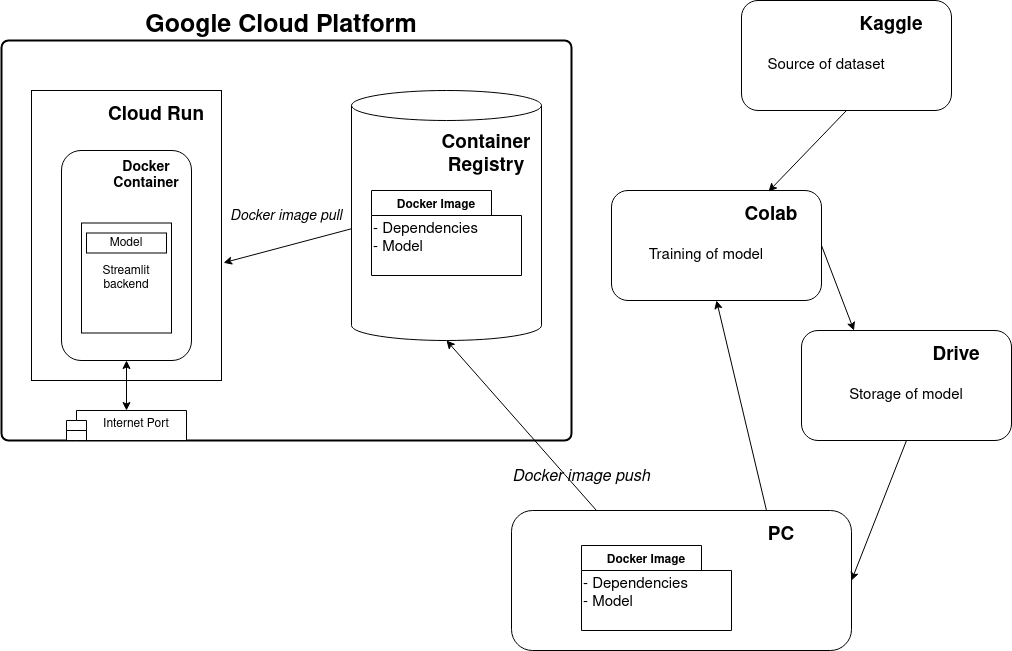

The diagram above was exported from draw.io. Its source (the exported page's mxGraphModel, read from the mxfile embedded in the PNG):
<mxGraphModel dx="1052" dy="734" grid="1" gridSize="10" guides="1" tooltips="1" connect="1" arrows="1" fold="1" page="1" pageScale="1" pageWidth="1200" pageHeight="1600" math="0" shadow="0">
  <root>
    <mxCell id="0" />
    <mxCell id="1" parent="0" />
    <mxCell id="UD6lLpVsNWWiIEjAnLqv-1" value="" style="rounded=1;whiteSpace=wrap;html=1;absoluteArcSize=1;arcSize=14;strokeWidth=2;" vertex="1" parent="1">
      <mxGeometry x="40" y="80" width="570" height="400" as="geometry" />
    </mxCell>
    <mxCell id="UD6lLpVsNWWiIEjAnLqv-2" value="&lt;font size=&quot;1&quot;&gt;&lt;b&gt;&lt;font style=&quot;font-size: 25px;&quot;&gt;Google Cloud Platform&lt;/font&gt;&lt;/b&gt;&lt;/font&gt;" style="text;html=1;strokeColor=none;fillColor=none;align=center;verticalAlign=middle;whiteSpace=wrap;rounded=0;" vertex="1" parent="1">
      <mxGeometry x="180" y="50" width="280" height="30" as="geometry" />
    </mxCell>
    <mxCell id="UD6lLpVsNWWiIEjAnLqv-3" value="" style="shape=cylinder3;whiteSpace=wrap;html=1;boundedLbl=1;backgroundOutline=1;size=15;" vertex="1" parent="1">
      <mxGeometry x="390" y="130" width="190" height="250" as="geometry" />
    </mxCell>
    <mxCell id="UD6lLpVsNWWiIEjAnLqv-4" value="&lt;font style=&quot;font-size: 19px;&quot;&gt;&lt;b&gt;Container Registry&lt;br&gt;&lt;/b&gt;&lt;/font&gt;" style="text;html=1;strokeColor=none;fillColor=none;align=center;verticalAlign=middle;whiteSpace=wrap;rounded=0;" vertex="1" parent="1">
      <mxGeometry x="440" y="180" width="170" height="30" as="geometry" />
    </mxCell>
    <mxCell id="UD6lLpVsNWWiIEjAnLqv-7" value="" style="rounded=1;whiteSpace=wrap;html=1;" vertex="1" parent="1">
      <mxGeometry x="550" y="550" width="340" height="140" as="geometry" />
    </mxCell>
    <mxCell id="UD6lLpVsNWWiIEjAnLqv-8" value="&lt;font style=&quot;font-size: 19px;&quot;&gt;&lt;b&gt;PC&lt;br&gt;&lt;/b&gt;&lt;/font&gt;" style="text;html=1;strokeColor=none;fillColor=none;align=center;verticalAlign=middle;whiteSpace=wrap;rounded=0;" vertex="1" parent="1">
      <mxGeometry x="760" y="560" width="120" height="30" as="geometry" />
    </mxCell>
    <mxCell id="UD6lLpVsNWWiIEjAnLqv-9" value="" style="rounded=1;whiteSpace=wrap;html=1;" vertex="1" parent="1">
      <mxGeometry x="650" y="230" width="210" height="110" as="geometry" />
    </mxCell>
    <mxCell id="UD6lLpVsNWWiIEjAnLqv-11" value="" style="endArrow=classic;html=1;rounded=0;entryX=0.5;entryY=1;entryDx=0;entryDy=0;entryPerimeter=0;exitX=0.25;exitY=0;exitDx=0;exitDy=0;" edge="1" parent="1" source="UD6lLpVsNWWiIEjAnLqv-7" target="UD6lLpVsNWWiIEjAnLqv-3">
      <mxGeometry width="50" height="50" relative="1" as="geometry">
        <mxPoint x="520" y="410" as="sourcePoint" />
        <mxPoint x="570" y="360" as="targetPoint" />
      </mxGeometry>
    </mxCell>
    <mxCell id="UD6lLpVsNWWiIEjAnLqv-15" value="" style="endArrow=classic;html=1;rounded=0;exitX=0;exitY=0.553;exitDx=0;exitDy=0;exitPerimeter=0;entryX=1.011;entryY=0.594;entryDx=0;entryDy=0;entryPerimeter=0;" edge="1" parent="1" source="UD6lLpVsNWWiIEjAnLqv-3" target="UD6lLpVsNWWiIEjAnLqv-31">
      <mxGeometry width="50" height="50" relative="1" as="geometry">
        <mxPoint x="250" y="285" as="sourcePoint" />
        <mxPoint x="250" y="320" as="targetPoint" />
      </mxGeometry>
    </mxCell>
    <mxCell id="UD6lLpVsNWWiIEjAnLqv-16" value="&lt;font size=&quot;1&quot;&gt;&lt;i style=&quot;font-size: 16px;&quot;&gt;Docker image push&lt;/i&gt;&lt;/font&gt;" style="text;html=1;strokeColor=none;fillColor=none;align=center;verticalAlign=middle;whiteSpace=wrap;rounded=0;" vertex="1" parent="1">
      <mxGeometry x="530" y="500" width="180" height="30" as="geometry" />
    </mxCell>
    <mxCell id="UD6lLpVsNWWiIEjAnLqv-17" value="" style="endArrow=classic;html=1;rounded=0;entryX=0.5;entryY=1;entryDx=0;entryDy=0;exitX=0.75;exitY=0;exitDx=0;exitDy=0;" edge="1" parent="1" source="UD6lLpVsNWWiIEjAnLqv-7" target="UD6lLpVsNWWiIEjAnLqv-9">
      <mxGeometry width="50" height="50" relative="1" as="geometry">
        <mxPoint x="625" y="550" as="sourcePoint" />
        <mxPoint x="440" y="320" as="targetPoint" />
      </mxGeometry>
    </mxCell>
    <mxCell id="UD6lLpVsNWWiIEjAnLqv-18" value="" style="rounded=1;whiteSpace=wrap;html=1;" vertex="1" parent="1">
      <mxGeometry x="840" y="370" width="210" height="110" as="geometry" />
    </mxCell>
    <mxCell id="UD6lLpVsNWWiIEjAnLqv-19" value="" style="endArrow=classic;html=1;rounded=0;entryX=0.25;entryY=0;entryDx=0;entryDy=0;exitX=1;exitY=0.5;exitDx=0;exitDy=0;" edge="1" parent="1" source="UD6lLpVsNWWiIEjAnLqv-9" target="UD6lLpVsNWWiIEjAnLqv-18">
      <mxGeometry width="50" height="50" relative="1" as="geometry">
        <mxPoint x="760" y="550" as="sourcePoint" />
        <mxPoint x="765" y="330" as="targetPoint" />
      </mxGeometry>
    </mxCell>
    <mxCell id="UD6lLpVsNWWiIEjAnLqv-20" value="&lt;b style=&quot;font-size: 19px;&quot;&gt;Drive&lt;br&gt;&lt;/b&gt;" style="text;html=1;strokeColor=none;fillColor=none;align=center;verticalAlign=middle;whiteSpace=wrap;rounded=0;" vertex="1" parent="1">
      <mxGeometry x="950" y="380" width="90" height="30" as="geometry" />
    </mxCell>
    <mxCell id="UD6lLpVsNWWiIEjAnLqv-22" value="" style="endArrow=classic;html=1;rounded=0;entryX=1;entryY=0.5;entryDx=0;entryDy=0;exitX=0.5;exitY=1;exitDx=0;exitDy=0;" edge="1" parent="1" source="UD6lLpVsNWWiIEjAnLqv-18" target="UD6lLpVsNWWiIEjAnLqv-7">
      <mxGeometry width="50" height="50" relative="1" as="geometry">
        <mxPoint x="870" y="275" as="sourcePoint" />
        <mxPoint x="903" y="380" as="targetPoint" />
      </mxGeometry>
    </mxCell>
    <mxCell id="UD6lLpVsNWWiIEjAnLqv-26" value="&lt;font style=&quot;font-size: 15px;&quot;&gt;&lt;span style=&quot;font-weight: normal;&quot;&gt;- Dependencies&lt;br&gt;&lt;/span&gt;&lt;/font&gt;&lt;div style=&quot;font-size: 15px;&quot;&gt;&lt;font style=&quot;font-size: 15px;&quot;&gt;&lt;span style=&quot;font-weight: normal;&quot;&gt;- Model&lt;/span&gt;&lt;/font&gt;&lt;/div&gt;&lt;div&gt;&lt;span style=&quot;font-weight: normal;&quot;&gt;&lt;/span&gt;&lt;/div&gt;" style="shape=folder;fontStyle=1;spacingTop=10;tabWidth=120;tabHeight=25;tabPosition=left;html=1;whiteSpace=wrap;align=left;" vertex="1" parent="1">
      <mxGeometry x="620" y="585" width="150" height="85" as="geometry" />
    </mxCell>
    <mxCell id="UD6lLpVsNWWiIEjAnLqv-27" value="&lt;b&gt;Docker Image&lt;/b&gt;" style="text;html=1;strokeColor=none;fillColor=none;align=center;verticalAlign=middle;whiteSpace=wrap;rounded=0;" vertex="1" parent="1">
      <mxGeometry x="630" y="585" width="110" height="30" as="geometry" />
    </mxCell>
    <mxCell id="UD6lLpVsNWWiIEjAnLqv-33" value="" style="group" vertex="1" connectable="0" parent="1">
      <mxGeometry x="70" y="130" width="190" height="290" as="geometry" />
    </mxCell>
    <mxCell id="UD6lLpVsNWWiIEjAnLqv-31" value="" style="rounded=0;whiteSpace=wrap;html=1;movable=1;resizable=1;rotatable=1;deletable=1;editable=1;locked=0;connectable=1;" vertex="1" parent="UD6lLpVsNWWiIEjAnLqv-33">
      <mxGeometry width="190" height="290" as="geometry" />
    </mxCell>
    <mxCell id="UD6lLpVsNWWiIEjAnLqv-32" value="" style="rounded=1;whiteSpace=wrap;html=1;movable=1;resizable=1;rotatable=1;deletable=1;editable=1;locked=0;connectable=1;" vertex="1" parent="UD6lLpVsNWWiIEjAnLqv-33">
      <mxGeometry x="30" y="60" width="130" height="210" as="geometry" />
    </mxCell>
    <mxCell id="UD6lLpVsNWWiIEjAnLqv-40" value="&lt;b&gt;&lt;font style=&quot;font-size: 14px;&quot;&gt;Docker Container&lt;/font&gt;&lt;/b&gt;" style="text;html=1;strokeColor=none;fillColor=none;align=center;verticalAlign=middle;whiteSpace=wrap;rounded=0;" vertex="1" parent="UD6lLpVsNWWiIEjAnLqv-33">
      <mxGeometry x="70" y="70" width="90" height="30" as="geometry" />
    </mxCell>
    <mxCell id="UD6lLpVsNWWiIEjAnLqv-41" value="Streamlit backend" style="html=1;dropTarget=0;whiteSpace=wrap;" vertex="1" parent="UD6lLpVsNWWiIEjAnLqv-33">
      <mxGeometry x="50" y="132.5" width="90" height="110" as="geometry" />
    </mxCell>
    <mxCell id="UD6lLpVsNWWiIEjAnLqv-43" value="Model" style="html=1;dropTarget=0;whiteSpace=wrap;" vertex="1" parent="UD6lLpVsNWWiIEjAnLqv-33">
      <mxGeometry x="55" y="142.5" width="80" height="20" as="geometry" />
    </mxCell>
    <mxCell id="UD6lLpVsNWWiIEjAnLqv-13" value="&lt;font style=&quot;font-size: 19px;&quot;&gt;&lt;b&gt;Cloud Run&lt;br&gt;&lt;/b&gt;&lt;/font&gt;" style="text;html=1;strokeColor=none;fillColor=none;align=center;verticalAlign=middle;whiteSpace=wrap;rounded=0;" vertex="1" parent="UD6lLpVsNWWiIEjAnLqv-33">
      <mxGeometry x="60" y="10" width="130" height="30" as="geometry" />
    </mxCell>
    <mxCell id="UD6lLpVsNWWiIEjAnLqv-34" value="&lt;i&gt;&lt;font style=&quot;font-size: 14px;&quot;&gt;Docker image pull&lt;/font&gt;&lt;/i&gt;" style="text;html=1;strokeColor=none;fillColor=none;align=center;verticalAlign=middle;whiteSpace=wrap;rounded=0;" vertex="1" parent="1">
      <mxGeometry x="260" y="240" width="130" height="30" as="geometry" />
    </mxCell>
    <mxCell id="UD6lLpVsNWWiIEjAnLqv-35" value="Internet Port" style="shape=module;align=left;spacingLeft=20;align=center;verticalAlign=top;whiteSpace=wrap;html=1;" vertex="1" parent="1">
      <mxGeometry x="105" y="450" width="120" height="30" as="geometry" />
    </mxCell>
    <mxCell id="UD6lLpVsNWWiIEjAnLqv-37" value="" style="endArrow=classic;startArrow=classic;html=1;rounded=0;entryX=0.5;entryY=0;entryDx=0;entryDy=0;exitX=0.5;exitY=1;exitDx=0;exitDy=0;" edge="1" parent="1" source="UD6lLpVsNWWiIEjAnLqv-32" target="UD6lLpVsNWWiIEjAnLqv-35">
      <mxGeometry width="50" height="50" relative="1" as="geometry">
        <mxPoint x="170" y="410" as="sourcePoint" />
        <mxPoint x="570" y="360" as="targetPoint" />
      </mxGeometry>
    </mxCell>
    <mxCell id="UD6lLpVsNWWiIEjAnLqv-45" value="&lt;font style=&quot;font-size: 15px;&quot;&gt;Training of model&lt;/font&gt;" style="text;html=1;strokeColor=none;fillColor=none;align=center;verticalAlign=middle;whiteSpace=wrap;rounded=0;" vertex="1" parent="1">
      <mxGeometry x="680" y="280" width="130" height="30" as="geometry" />
    </mxCell>
    <mxCell id="UD6lLpVsNWWiIEjAnLqv-46" value="" style="rounded=1;whiteSpace=wrap;html=1;" vertex="1" parent="1">
      <mxGeometry x="780" y="40" width="210" height="110" as="geometry" />
    </mxCell>
    <mxCell id="UD6lLpVsNWWiIEjAnLqv-47" value="&lt;b style=&quot;font-size: 19px;&quot;&gt;Kaggle&lt;br&gt;&lt;/b&gt;" style="text;html=1;strokeColor=none;fillColor=none;align=center;verticalAlign=middle;whiteSpace=wrap;rounded=0;" vertex="1" parent="1">
      <mxGeometry x="870" y="50" width="120" height="30" as="geometry" />
    </mxCell>
    <mxCell id="UD6lLpVsNWWiIEjAnLqv-48" value="" style="endArrow=classic;html=1;rounded=0;entryX=0.806;entryY=1.033;entryDx=0;entryDy=0;exitX=0.5;exitY=1;exitDx=0;exitDy=0;entryPerimeter=0;" edge="1" parent="1" source="UD6lLpVsNWWiIEjAnLqv-46">
      <mxGeometry width="50" height="50" relative="1" as="geometry">
        <mxPoint x="760" y="550" as="sourcePoint" />
        <mxPoint x="807.02" y="230.99" as="targetPoint" />
      </mxGeometry>
    </mxCell>
    <mxCell id="UD6lLpVsNWWiIEjAnLqv-49" value="&lt;font style=&quot;font-size: 15px;&quot;&gt;Storage of model&lt;/font&gt;" style="text;html=1;strokeColor=none;fillColor=none;align=center;verticalAlign=middle;whiteSpace=wrap;rounded=0;" vertex="1" parent="1">
      <mxGeometry x="880" y="420" width="130" height="30" as="geometry" />
    </mxCell>
    <mxCell id="UD6lLpVsNWWiIEjAnLqv-50" value="&lt;font style=&quot;font-size: 15px;&quot;&gt;&lt;span style=&quot;font-weight: normal;&quot;&gt;- Dependencies&lt;br&gt;&lt;/span&gt;&lt;/font&gt;&lt;div style=&quot;font-size: 15px;&quot;&gt;&lt;font style=&quot;font-size: 15px;&quot;&gt;&lt;span style=&quot;font-weight: normal;&quot;&gt;- Model&lt;/span&gt;&lt;/font&gt;&lt;/div&gt;&lt;div&gt;&lt;span style=&quot;font-weight: normal;&quot;&gt;&lt;/span&gt;&lt;/div&gt;" style="shape=folder;fontStyle=1;spacingTop=10;tabWidth=120;tabHeight=25;tabPosition=left;html=1;whiteSpace=wrap;align=left;" vertex="1" parent="1">
      <mxGeometry x="410" y="230" width="150" height="85" as="geometry" />
    </mxCell>
    <mxCell id="UD6lLpVsNWWiIEjAnLqv-51" value="&lt;b&gt;Docker Image&lt;/b&gt;" style="text;html=1;strokeColor=none;fillColor=none;align=center;verticalAlign=middle;whiteSpace=wrap;rounded=0;" vertex="1" parent="1">
      <mxGeometry x="420" y="230" width="110" height="30" as="geometry" />
    </mxCell>
    <mxCell id="UD6lLpVsNWWiIEjAnLqv-52" value="&lt;font style=&quot;font-size: 19px;&quot;&gt;&lt;b&gt;Colab&lt;br&gt;&lt;/b&gt;&lt;/font&gt;" style="text;html=1;strokeColor=none;fillColor=none;align=center;verticalAlign=middle;whiteSpace=wrap;rounded=0;" vertex="1" parent="1">
      <mxGeometry x="750" y="240" width="120" height="30" as="geometry" />
    </mxCell>
    <mxCell id="UD6lLpVsNWWiIEjAnLqv-53" value="&lt;font style=&quot;font-size: 15px;&quot;&gt;Source of dataset&lt;/font&gt;" style="text;html=1;strokeColor=none;fillColor=none;align=center;verticalAlign=middle;whiteSpace=wrap;rounded=0;" vertex="1" parent="1">
      <mxGeometry x="800" y="90" width="130" height="30" as="geometry" />
    </mxCell>
  </root>
</mxGraphModel>